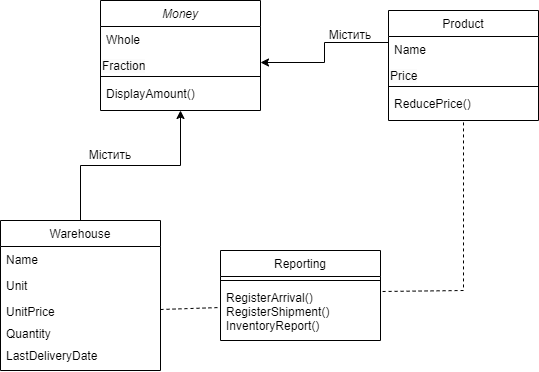

The diagram above was exported from draw.io. Its source (the exported page's mxGraphModel, read from the mxfile embedded in the PNG):
<mxGraphModel dx="1434" dy="772" grid="1" gridSize="10" guides="1" tooltips="1" connect="1" arrows="1" fold="1" page="1" pageScale="1" pageWidth="827" pageHeight="1169" math="0" shadow="0">
  <root>
    <mxCell id="WIyWlLk6GJQsqaUBKTNV-0" />
    <mxCell id="WIyWlLk6GJQsqaUBKTNV-1" parent="WIyWlLk6GJQsqaUBKTNV-0" />
    <mxCell id="zkfFHV4jXpPFQw0GAbJ--0" value="Money" style="swimlane;fontStyle=2;align=center;verticalAlign=top;childLayout=stackLayout;horizontal=1;startSize=26;horizontalStack=0;resizeParent=1;resizeLast=0;collapsible=1;marginBottom=0;rounded=0;shadow=0;strokeWidth=1;" parent="WIyWlLk6GJQsqaUBKTNV-1" vertex="1">
      <mxGeometry x="220" y="110" width="160" height="110" as="geometry">
        <mxRectangle x="230" y="140" width="160" height="26" as="alternateBounds" />
      </mxGeometry>
    </mxCell>
    <mxCell id="zkfFHV4jXpPFQw0GAbJ--2" value="Whole" style="text;align=left;verticalAlign=top;spacingLeft=4;spacingRight=4;overflow=hidden;rotatable=0;points=[[0,0.5],[1,0.5]];portConstraint=eastwest;rounded=0;shadow=0;html=0;" parent="zkfFHV4jXpPFQw0GAbJ--0" vertex="1">
      <mxGeometry y="26" width="160" height="26" as="geometry" />
    </mxCell>
    <mxCell id="o-abeaVswUZJ5EZpyn3M-5" value="&lt;span style=&quot;color: rgb(0, 0, 0); font-family: Helvetica; font-size: 12px; font-style: normal; font-variant-ligatures: normal; font-variant-caps: normal; font-weight: 400; letter-spacing: normal; orphans: 2; text-align: left; text-indent: 0px; text-transform: none; widows: 2; word-spacing: 0px; -webkit-text-stroke-width: 0px; white-space: nowrap; background-color: rgb(251, 251, 251); text-decoration-thickness: initial; text-decoration-style: initial; text-decoration-color: initial; display: inline !important; float: none;&quot;&gt;Fraction&lt;/span&gt;" style="text;whiteSpace=wrap;html=1;" parent="zkfFHV4jXpPFQw0GAbJ--0" vertex="1">
      <mxGeometry y="52" width="160" height="20" as="geometry" />
    </mxCell>
    <mxCell id="zkfFHV4jXpPFQw0GAbJ--4" value="" style="line;html=1;strokeWidth=1;align=left;verticalAlign=middle;spacingTop=-1;spacingLeft=3;spacingRight=3;rotatable=0;labelPosition=right;points=[];portConstraint=eastwest;" parent="zkfFHV4jXpPFQw0GAbJ--0" vertex="1">
      <mxGeometry y="72" width="160" height="8" as="geometry" />
    </mxCell>
    <mxCell id="zkfFHV4jXpPFQw0GAbJ--1" value="DisplayAmount()" style="text;align=left;verticalAlign=top;spacingLeft=4;spacingRight=4;overflow=hidden;rotatable=0;points=[[0,0.5],[1,0.5]];portConstraint=eastwest;" parent="zkfFHV4jXpPFQw0GAbJ--0" vertex="1">
      <mxGeometry y="80" width="160" height="26" as="geometry" />
    </mxCell>
    <mxCell id="o-abeaVswUZJ5EZpyn3M-9" style="edgeStyle=orthogonalEdgeStyle;rounded=0;orthogonalLoop=1;jettySize=auto;html=1;exitX=0.5;exitY=0;exitDx=0;exitDy=0;entryX=0.5;entryY=1;entryDx=0;entryDy=0;" parent="WIyWlLk6GJQsqaUBKTNV-1" source="zkfFHV4jXpPFQw0GAbJ--6" target="zkfFHV4jXpPFQw0GAbJ--0" edge="1">
      <mxGeometry relative="1" as="geometry" />
    </mxCell>
    <mxCell id="zkfFHV4jXpPFQw0GAbJ--6" value="Warehouse" style="swimlane;fontStyle=0;align=center;verticalAlign=top;childLayout=stackLayout;horizontal=1;startSize=26;horizontalStack=0;resizeParent=1;resizeLast=0;collapsible=1;marginBottom=0;rounded=0;shadow=0;strokeWidth=1;" parent="WIyWlLk6GJQsqaUBKTNV-1" vertex="1">
      <mxGeometry x="120" y="330" width="160" height="150" as="geometry">
        <mxRectangle x="130" y="380" width="160" height="26" as="alternateBounds" />
      </mxGeometry>
    </mxCell>
    <mxCell id="zkfFHV4jXpPFQw0GAbJ--7" value="Name" style="text;align=left;verticalAlign=top;spacingLeft=4;spacingRight=4;overflow=hidden;rotatable=0;points=[[0,0.5],[1,0.5]];portConstraint=eastwest;" parent="zkfFHV4jXpPFQw0GAbJ--6" vertex="1">
      <mxGeometry y="26" width="160" height="26" as="geometry" />
    </mxCell>
    <mxCell id="zkfFHV4jXpPFQw0GAbJ--8" value="Unit" style="text;align=left;verticalAlign=top;spacingLeft=4;spacingRight=4;overflow=hidden;rotatable=0;points=[[0,0.5],[1,0.5]];portConstraint=eastwest;rounded=0;shadow=0;html=0;" parent="zkfFHV4jXpPFQw0GAbJ--6" vertex="1">
      <mxGeometry y="52" width="160" height="26" as="geometry" />
    </mxCell>
    <mxCell id="zkfFHV4jXpPFQw0GAbJ--10" value="UnitPrice" style="text;align=left;verticalAlign=top;spacingLeft=4;spacingRight=4;overflow=hidden;rotatable=0;points=[[0,0.5],[1,0.5]];portConstraint=eastwest;fontStyle=0" parent="zkfFHV4jXpPFQw0GAbJ--6" vertex="1">
      <mxGeometry y="78" width="160" height="22" as="geometry" />
    </mxCell>
    <mxCell id="o-abeaVswUZJ5EZpyn3M-2" value="Quantity" style="text;align=left;verticalAlign=top;spacingLeft=4;spacingRight=4;overflow=hidden;rotatable=0;points=[[0,0.5],[1,0.5]];portConstraint=eastwest;fontStyle=0" parent="zkfFHV4jXpPFQw0GAbJ--6" vertex="1">
      <mxGeometry y="100" width="160" height="22" as="geometry" />
    </mxCell>
    <mxCell id="zkfFHV4jXpPFQw0GAbJ--11" value="LastDeliveryDate" style="text;align=left;verticalAlign=top;spacingLeft=4;spacingRight=4;overflow=hidden;rotatable=0;points=[[0,0.5],[1,0.5]];portConstraint=eastwest;" parent="zkfFHV4jXpPFQw0GAbJ--6" vertex="1">
      <mxGeometry y="122" width="160" height="26" as="geometry" />
    </mxCell>
    <mxCell id="zkfFHV4jXpPFQw0GAbJ--13" value="Reporting" style="swimlane;fontStyle=0;align=center;verticalAlign=top;childLayout=stackLayout;horizontal=1;startSize=26;horizontalStack=0;resizeParent=1;resizeLast=0;collapsible=1;marginBottom=0;rounded=0;shadow=0;strokeWidth=1;" parent="WIyWlLk6GJQsqaUBKTNV-1" vertex="1">
      <mxGeometry x="340" y="360" width="160" height="90" as="geometry">
        <mxRectangle x="340" y="380" width="170" height="26" as="alternateBounds" />
      </mxGeometry>
    </mxCell>
    <mxCell id="zkfFHV4jXpPFQw0GAbJ--15" value="" style="line;html=1;strokeWidth=1;align=left;verticalAlign=middle;spacingTop=-1;spacingLeft=3;spacingRight=3;rotatable=0;labelPosition=right;points=[];portConstraint=eastwest;" parent="zkfFHV4jXpPFQw0GAbJ--13" vertex="1">
      <mxGeometry y="26" width="160" height="8" as="geometry" />
    </mxCell>
    <mxCell id="zkfFHV4jXpPFQw0GAbJ--14" value="RegisterArrival()&#10;RegisterShipment()&#10;InventoryReport()" style="text;align=left;verticalAlign=top;spacingLeft=4;spacingRight=4;overflow=hidden;rotatable=0;points=[[0,0.5],[1,0.5]];portConstraint=eastwest;" parent="zkfFHV4jXpPFQw0GAbJ--13" vertex="1">
      <mxGeometry y="34" width="160" height="46" as="geometry" />
    </mxCell>
    <mxCell id="zkfFHV4jXpPFQw0GAbJ--17" value="Product" style="swimlane;fontStyle=0;align=center;verticalAlign=top;childLayout=stackLayout;horizontal=1;startSize=26;horizontalStack=0;resizeParent=1;resizeLast=0;collapsible=1;marginBottom=0;rounded=0;shadow=0;strokeWidth=1;" parent="WIyWlLk6GJQsqaUBKTNV-1" vertex="1">
      <mxGeometry x="508" y="120" width="150" height="110" as="geometry">
        <mxRectangle x="550" y="140" width="160" height="26" as="alternateBounds" />
      </mxGeometry>
    </mxCell>
    <mxCell id="o-abeaVswUZJ5EZpyn3M-0" value="Name" style="text;align=left;verticalAlign=top;spacingLeft=4;spacingRight=4;overflow=hidden;rotatable=0;points=[[0,0.5],[1,0.5]];portConstraint=eastwest;" parent="zkfFHV4jXpPFQw0GAbJ--17" vertex="1">
      <mxGeometry y="26" width="150" height="26" as="geometry" />
    </mxCell>
    <mxCell id="o-abeaVswUZJ5EZpyn3M-6" value="&lt;span style=&quot;color: rgb(0, 0, 0); font-family: Helvetica; font-size: 12px; font-style: normal; font-variant-ligatures: normal; font-variant-caps: normal; font-weight: 400; letter-spacing: normal; orphans: 2; text-align: left; text-indent: 0px; text-transform: none; widows: 2; word-spacing: 0px; -webkit-text-stroke-width: 0px; white-space: nowrap; background-color: rgb(251, 251, 251); text-decoration-thickness: initial; text-decoration-style: initial; text-decoration-color: initial; display: inline !important; float: none;&quot;&gt;Price&lt;/span&gt;" style="text;whiteSpace=wrap;html=1;" parent="zkfFHV4jXpPFQw0GAbJ--17" vertex="1">
      <mxGeometry y="52" width="150" height="20" as="geometry" />
    </mxCell>
    <mxCell id="o-abeaVswUZJ5EZpyn3M-7" value="" style="line;html=1;strokeWidth=1;align=left;verticalAlign=middle;spacingTop=-1;spacingLeft=3;spacingRight=3;rotatable=0;labelPosition=right;points=[];portConstraint=eastwest;" parent="zkfFHV4jXpPFQw0GAbJ--17" vertex="1">
      <mxGeometry y="72" width="150" height="8" as="geometry" />
    </mxCell>
    <mxCell id="zkfFHV4jXpPFQw0GAbJ--18" value="ReducePrice()" style="text;align=left;verticalAlign=top;spacingLeft=4;spacingRight=4;overflow=hidden;rotatable=0;points=[[0,0.5],[1,0.5]];portConstraint=eastwest;" parent="zkfFHV4jXpPFQw0GAbJ--17" vertex="1">
      <mxGeometry y="80" width="150" height="26" as="geometry" />
    </mxCell>
    <mxCell id="o-abeaVswUZJ5EZpyn3M-8" style="edgeStyle=orthogonalEdgeStyle;rounded=0;orthogonalLoop=1;jettySize=auto;html=1;exitX=0;exitY=0;exitDx=0;exitDy=0;entryX=1;entryY=0.5;entryDx=0;entryDy=0;" parent="WIyWlLk6GJQsqaUBKTNV-1" source="o-abeaVswUZJ5EZpyn3M-6" target="o-abeaVswUZJ5EZpyn3M-5" edge="1">
      <mxGeometry relative="1" as="geometry" />
    </mxCell>
    <mxCell id="o-abeaVswUZJ5EZpyn3M-10" value="" style="endArrow=none;dashed=1;html=1;rounded=0;exitX=1;exitY=0.5;exitDx=0;exitDy=0;entryX=0;entryY=0.5;entryDx=0;entryDy=0;" parent="WIyWlLk6GJQsqaUBKTNV-1" source="zkfFHV4jXpPFQw0GAbJ--10" target="zkfFHV4jXpPFQw0GAbJ--14" edge="1">
      <mxGeometry width="50" height="50" relative="1" as="geometry">
        <mxPoint x="390" y="430" as="sourcePoint" />
        <mxPoint x="440" y="380" as="targetPoint" />
      </mxGeometry>
    </mxCell>
    <mxCell id="o-abeaVswUZJ5EZpyn3M-11" value="" style="endArrow=none;dashed=1;html=1;rounded=0;entryX=0.5;entryY=1;entryDx=0;entryDy=0;exitX=1.013;exitY=0.152;exitDx=0;exitDy=0;exitPerimeter=0;" parent="WIyWlLk6GJQsqaUBKTNV-1" source="zkfFHV4jXpPFQw0GAbJ--14" target="zkfFHV4jXpPFQw0GAbJ--17" edge="1">
      <mxGeometry width="50" height="50" relative="1" as="geometry">
        <mxPoint x="390" y="430" as="sourcePoint" />
        <mxPoint x="440" y="380" as="targetPoint" />
        <Array as="points">
          <mxPoint x="583" y="400" />
        </Array>
      </mxGeometry>
    </mxCell>
    <mxCell id="o-abeaVswUZJ5EZpyn3M-12" value="Містить&lt;span style=&quot;color: rgba(0, 0, 0, 0); font-family: monospace; font-size: 0px; text-align: start; text-wrap: nowrap;&quot;&gt;%3CmxGraphModel%3E%3Croot%3E%3CmxCell%20id%3D%220%22%2F%3E%3CmxCell%20id%3D%221%22%20parent%3D%220%22%2F%3E%3CmxCell%20id%3D%222%22%20value%3D%22%22%20style%3D%22line%3Bhtml%3D1%3BstrokeWidth%3D1%3Balign%3Dleft%3BverticalAlign%3Dmiddle%3BspacingTop%3D-1%3BspacingLeft%3D3%3BspacingRight%3D3%3Brotatable%3D0%3BlabelPosition%3Dright%3Bpoints%3D%5B%5D%3BportConstraint%3Deastwest%3B%22%20vertex%3D%221%22%20parent%3D%221%22%3E%3CmxGeometry%20x%3D%22220%22%20y%3D%22182%22%20width%3D%22160%22%20height%3D%228%22%20as%3D%22geometry%22%2F%3E%3C%2FmxCell%3E%3C%2Froot%3E%3C%2FmxGraphModel%3E&lt;/span&gt;" style="text;html=1;align=center;verticalAlign=middle;whiteSpace=wrap;rounded=0;" parent="WIyWlLk6GJQsqaUBKTNV-1" vertex="1">
      <mxGeometry x="440" y="130" width="60" height="30" as="geometry" />
    </mxCell>
    <mxCell id="o-abeaVswUZJ5EZpyn3M-14" value="Містить&lt;span style=&quot;color: rgba(0, 0, 0, 0); font-family: monospace; font-size: 0px; text-align: start; text-wrap: nowrap;&quot;&gt;%3CmxGraphModel%3E%3Croot%3E%3CmxCell%20id%3D%220%22%2F%3E%3CmxCell%20id%3D%221%22%20parent%3D%220%22%2F%3E%3CmxCell%20id%3D%222%22%20value%3D%22%22%20style%3D%22line%3Bhtml%3D1%3BstrokeWidth%3D1%3Balign%3Dleft%3BverticalAlign%3Dmiddle%3BspacingTop%3D-1%3BspacingLeft%3D3%3BspacingRight%3D3%3Brotatable%3D0%3BlabelPosition%3Dright%3Bpoints%3D%5B%5D%3BportConstraint%3Deastwest%3B%22%20vertex%3D%221%22%20parent%3D%221%22%3E%3CmxGeometry%20x%3D%22220%22%20y%3D%22182%22%20width%3D%22160%22%20height%3D%228%22%20as%3D%22geometry%22%2F%3E%3C%2FmxCell%3E%3C%2Froot%3E%3C%2FmxGraphModel%3E&lt;/span&gt;" style="text;html=1;align=center;verticalAlign=middle;whiteSpace=wrap;rounded=0;" parent="WIyWlLk6GJQsqaUBKTNV-1" vertex="1">
      <mxGeometry x="200" y="250" width="60" height="30" as="geometry" />
    </mxCell>
  </root>
</mxGraphModel>